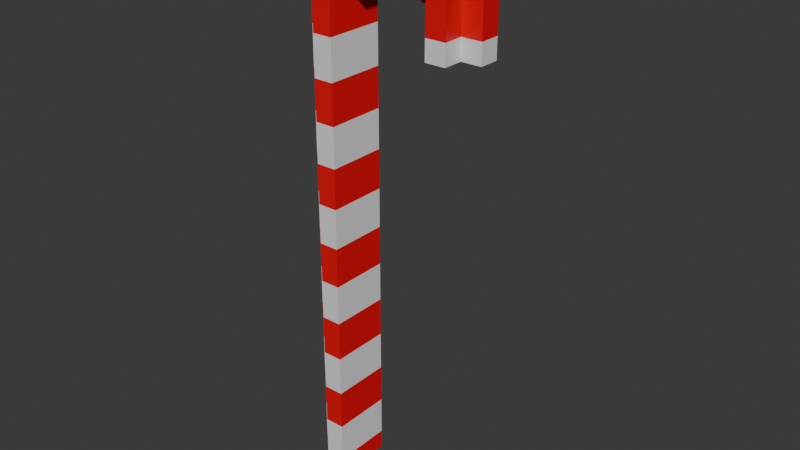 # Source: Candy_Cane.blend  (saved by Blender 4.0.36; exported with 4.5.12 LTS)
import bpy
from mathutils import Matrix  # noqa: F401  (used for matrix-valued properties, if any)

bpy.ops.wm.read_factory_settings(use_empty=True)
scene = bpy.context.scene
scene.name = 'Scene'

# ---- collections
col_collection = bpy.data.collections.new('Collection'); scene.collection.children.link(col_collection)

# ---- materials (node trees are filled in below, after node groups)
mat_cane_1 = bpy.data.materials.new('Cane_1')
mat_cane_1.alpha_threshold = 0.0
mat_cane_1.use_transparent_shadow = False
mat_cane_1.roughness = 0.5
mat_cane_1.line_color = (0.0, 0.0, 0.0, 1.0)
mat_cane_2 = bpy.data.materials.new('Cane_2')
mat_cane_2.use_transparent_shadow = False

# ---- material node trees
mat_cane_1.use_nodes = True; mat_cane_1.node_tree.nodes.clear()
_N = mat_cane_1.node_tree.nodes; _L = mat_cane_1.node_tree.links
n0 = _N.new('ShaderNodeOutputMaterial'); n0.name = 'Material Output'; n0.location = (300, 300)
n1 = _N.new('ShaderNodeBsdfPrincipled'); n1.name = 'Principled BSDF'; n1.location = (10, 300)
n1.inputs[0].default_value = (0.8003, 0.0, 0.006892, 1.0)
n1.inputs[3].default_value = 1.45
_L.new(n1.outputs[0], n0.inputs[0])
n0.is_active_output = True
mat_cane_2.use_nodes = True; mat_cane_2.node_tree.nodes.clear()
_N = mat_cane_2.node_tree.nodes; _L = mat_cane_2.node_tree.links
n0 = _N.new('ShaderNodeBsdfPrincipled'); n0.name = 'Principled BSDF'; n0.location = (10, 300)
n0.inputs[3].default_value = 1.45
n1 = _N.new('ShaderNodeOutputMaterial'); n1.name = 'Material Output'; n1.location = (300, 300)
_L.new(n0.outputs[0], n1.inputs[0])
n1.is_active_output = True

# ---- world
world_world = bpy.data.worlds.new('World'); scene.world = world_world
world_world.use_nodes = True; world_world.node_tree.nodes.clear()
_N = world_world.node_tree.nodes; _L = world_world.node_tree.links
n0 = _N.new('ShaderNodeOutputWorld'); n0.name = 'World Output'; n0.location = (300, 300)
n1 = _N.new('ShaderNodeBackground'); n1.name = 'Background'; n1.location = (10, 300)
n1.inputs[0].default_value = (0.05088, 0.05088, 0.05088, 1.0)
_L.new(n1.outputs[0], n0.inputs[0])
n0.is_active_output = True
world_world.color = (0.05088, 0.05088, 0.05088)
world_world.use_sun_shadow = False
world_world.sun_shadow_jitter_overblur = 0.0

# ---- meshes
me_circle_001 = bpy.data.meshes.new('Circle.001')
me_circle_001.from_pydata([(-0.03328, -0.01499, -0.2445), (-0.03328, -0.01499, -0.2145), (-0.03328, -0.01499, -0.1845), (-0.03328, -0.01499, -0.1546), (-0.03328, -0.01499, -0.1246), (-0.03328, -0.01499, -0.09458), (-0.03328, -0.01499, -0.0646), (-0.003292, -0.04498, -0.2445), (-0.003292, -0.01499, -0.2445), (0.02669, -0.04498, -0.2445), (0.02669, -0.01499, -0.2445), (-0.003292, -0.04498, -0.2145), (-0.003292, -0.04498, -0.1845), (-0.003292, -0.01499, -0.2145), (-0.003292, -0.01499, -0.1845), (0.02669, -0.04498, -0.2145), (0.02669, -0.04498, -0.1845), (0.02669, -0.01499, -0.2145), (0.02669, -0.01499, -0.1845), (-0.003292, -0.04498, -0.1546), (-0.003292, -0.04498, -0.1246), (-0.003292, -0.01499, -0.1546), (-0.003292, -0.01499, -0.1246), (0.02669, -0.04498, -0.1546), (0.02669, -0.04498, -0.1246), (0.02669, -0.01499, -0.1546), (0.02669, -0.01499, -0.1246), (-0.003292, -0.04498, -0.09458), (-0.003292, -0.04498, -0.0646), (-0.003292, -0.01499, -0.09458), (-0.003292, -0.01499, -0.0646), (0.02669, -0.04498, -0.09458), (0.02669, -0.04498, -0.0646), (0.02669, -0.01499, -0.09458), (0.02669, -0.01499, -0.0646), (-0.03328, -0.01499, -0.03461), (-0.03328, -0.01499, -0.004625), (-0.03328, -0.01499, 0.02536), (-0.03328, -0.01499, 0.05535), (-0.03328, -0.01499, 0.08533), (-0.03328, -0.01499, 0.1153), (-0.03328, -0.01499, 0.1453), (-0.03328, -0.01499, 0.1753), (-0.003292, -0.04498, -0.03461), (-0.003292, -0.04498, -0.004625), (-0.003292, -0.01499, -0.03461), (-0.003292, -0.01499, -0.004625), (0.02669, -0.04498, -0.03461), (0.02669, -0.04498, -0.004625), (0.02669, -0.01499, -0.03461), (0.02669, -0.01499, -0.004625), (-0.003292, -0.04498, 0.02536), (-0.003292, -0.04498, 0.05535), (-0.003292, -0.01499, 0.02536), (-0.003292, -0.01499, 0.05535), (0.02669, -0.04498, 0.02536), (0.02669, -0.04498, 0.05535), (0.02669, -0.01499, 0.02536), (0.02669, -0.01499, 0.05535), (-0.003292, -0.04498, 0.08533), (-0.003292, -0.04498, 0.1153), (-0.003292, -0.01499, 0.08533), (-0.003292, -0.01499, 0.1153), (0.02669, -0.04498, 0.08533), (0.02669, -0.04498, 0.1153), (0.02669, -0.01499, 0.08533), (0.02669, -0.01499, 0.1153), (-0.003292, -0.04498, 0.1453), (-0.003292, -0.04498, 0.1753), (-0.003292, -0.01499, 0.1453), (-0.003292, -0.01499, 0.1753), (0.02669, -0.04498, 0.1453), (0.02669, -0.04498, 0.1753), (0.02669, -0.01499, 0.1453), (0.02669, -0.01499, 0.1753), (-0.03328, -0.01499, 0.2053), (-0.03328, -0.01499, 0.2353), (-0.03328, -0.01499, 0.2653), (-0.03328, -0.01499, 0.2952), (-0.03328, -0.01499, 0.3252), (-0.03328, -0.01499, 0.3552), (-0.03328, -0.01499, 0.3852), (-0.03328, -0.01499, 0.4152), (-0.003292, -0.04498, 0.2053), (-0.003292, -0.04498, 0.2353), (-0.003292, -0.01499, 0.2053), (-0.003292, -0.01499, 0.2353), (0.02669, -0.04498, 0.2053), (0.02669, -0.04498, 0.2353), (0.02669, -0.01499, 0.2053), (0.02669, -0.01499, 0.2353), (-0.003292, -0.04498, 0.2653), (-0.003292, -0.04498, 0.2952), (-0.003292, -0.01499, 0.2653), (-0.003292, -0.01499, 0.2952), (0.02669, -0.04498, 0.2653), (0.02669, -0.04498, 0.2952), (0.02669, -0.01499, 0.2653), (0.02669, -0.01499, 0.2952), (-0.003292, -0.04498, 0.3252), (-0.003292, -0.04498, 0.3552), (-0.003292, -0.01499, 0.3252), (-0.003292, -0.01499, 0.3552), (0.02669, -0.04498, 0.3252), (0.02669, -0.04498, 0.3552), (0.02669, -0.01499, 0.3252), (0.02669, -0.01499, 0.3552), (-0.003292, -0.04498, 0.3852), (-0.003292, -0.04498, 0.4152), (-0.003292, -0.01499, 0.3852), (-0.003292, -0.01499, 0.4152), (0.02669, -0.04498, 0.3852), (0.02669, -0.04498, 0.4152), (0.02669, -0.01499, 0.3852), (0.02669, -0.01499, 0.4152), (-0.03328, -0.01499, 0.4452), (-0.03328, -0.01499, 0.4752), (-0.03328, -0.01499, 0.5051), (-0.003292, -0.04498, 0.4452), (-0.003292, -0.04498, 0.4752), (-0.003292, -0.01499, 0.4452), (-0.003292, -0.01499, 0.4752), (0.02669, -0.04498, 0.4452), (0.02669, -0.04498, 0.4752), (0.02669, -0.01499, 0.4452), (0.02669, -0.01499, 0.4752), (-0.003292, -0.04498, 0.5051), (-0.003292, -0.04498, 0.5351), (-0.003292, -0.01499, 0.5051), (-0.003292, -0.01499, 0.5351), (0.02669, -0.04498, 0.5051), (0.02669, -0.04498, 0.5351), (0.02669, -0.01499, 0.5051), (0.02669, -0.01499, 0.5351), (0.05668, -0.04498, 0.5351), (0.05668, -0.01499, 0.5051), (0.05668, -0.01499, 0.5351), (0.08667, -0.01499, 0.5351), (-0.003292, -0.01499, 0.5651), (0.02669, -0.04498, 0.5651), (0.02669, -0.01499, 0.5651), (0.02669, -0.01499, 0.5951), (0.05668, -0.04498, 0.5651), (0.05668, -0.04498, 0.5951), (0.05668, -0.01499, 0.5651), (0.05668, -0.01499, 0.5951), (0.08667, -0.04498, 0.5651), (0.08667, -0.04498, 0.5951), (0.08667, -0.01499, 0.5651), (0.08667, -0.01499, 0.5951), (0.08667, -0.01499, 0.6251), (-0.03328, 0.01499, -0.2445), (-0.03328, 0.01499, -0.2145), (-0.03328, 0.01499, -0.1845), (-0.03328, 0.01499, -0.1546), (-0.03328, 0.01499, -0.1246), (-0.03328, 0.01499, -0.09458), (-0.03328, 0.01499, -0.0646), (-0.003292, 0.01499, -0.2445), (-0.003292, 0.04498, -0.2445), (0.02669, 0.01499, -0.2445), (0.02669, 0.04498, -0.2445), (-0.003292, 0.01499, -0.2145), (-0.003292, 0.01499, -0.1845), (-0.003292, 0.04498, -0.2145), (-0.003292, 0.04498, -0.1845), (0.02669, 0.01499, -0.2145), (0.02669, 0.01499, -0.1845), (0.02669, 0.04498, -0.2145), (0.02669, 0.04498, -0.1845), (-0.003292, 0.01499, -0.1546), (-0.003292, 0.01499, -0.1246), (-0.003292, 0.04498, -0.1546), (-0.003292, 0.04498, -0.1246), (0.02669, 0.01499, -0.1546), (0.02669, 0.01499, -0.1246), (0.02669, 0.04498, -0.1546), (0.02669, 0.04498, -0.1246), (-0.003292, 0.01499, -0.09458), (-0.003292, 0.01499, -0.0646), (-0.003292, 0.04498, -0.09458), (-0.003292, 0.04498, -0.0646), (0.02669, 0.01499, -0.09458), (0.02669, 0.01499, -0.0646), (0.02669, 0.04498, -0.09458), (0.02669, 0.04498, -0.0646), (-0.03328, 0.01499, -0.03461), (-0.03328, 0.01499, -0.004625), (-0.03328, 0.01499, 0.02536), (-0.03328, 0.01499, 0.05535), (-0.03328, 0.01499, 0.08533), (-0.03328, 0.01499, 0.1153), (-0.03328, 0.01499, 0.1453), (-0.03328, 0.01499, 0.1753), (-0.003292, 0.01499, -0.03461), (-0.003292, 0.01499, -0.004625), (-0.003292, 0.04498, -0.03461), (-0.003292, 0.04498, -0.004625), (0.02669, 0.01499, -0.03461), (0.02669, 0.01499, -0.004625), (0.02669, 0.04498, -0.03461), (0.02669, 0.04498, -0.004625), (-0.003292, 0.01499, 0.02536), (-0.003292, 0.01499, 0.05535), (-0.003292, 0.04498, 0.02536), (-0.003292, 0.04498, 0.05535), (0.02669, 0.01499, 0.02536), (0.02669, 0.01499, 0.05535), (0.02669, 0.04498, 0.02536), (0.02669, 0.04498, 0.05535), (-0.003292, 0.01499, 0.08533), (-0.003292, 0.01499, 0.1153), (-0.003292, 0.04498, 0.08533), (-0.003292, 0.04498, 0.1153), (0.02669, 0.01499, 0.08533), (0.02669, 0.01499, 0.1153), (0.02669, 0.04498, 0.08533), (0.02669, 0.04498, 0.1153), (-0.003292, 0.01499, 0.1453), (-0.003292, 0.01499, 0.1753), (-0.003292, 0.04498, 0.1453), (-0.003292, 0.04498, 0.1753), (0.02669, 0.01499, 0.1453), (0.02669, 0.01499, 0.1753), (0.02669, 0.04498, 0.1453), (0.02669, 0.04498, 0.1753), (-0.03328, 0.01499, 0.2053), (-0.03328, 0.01499, 0.2353), (-0.03328, 0.01499, 0.2653), (-0.03328, 0.01499, 0.2952), (-0.03328, 0.01499, 0.3252), (-0.03328, 0.01499, 0.3552), (-0.03328, 0.01499, 0.3852), (-0.03328, 0.01499, 0.4152), (-0.003292, 0.01499, 0.2053), (-0.003292, 0.01499, 0.2353), (-0.003292, 0.04498, 0.2053), (-0.003292, 0.04498, 0.2353), (0.02669, 0.01499, 0.2053), (0.02669, 0.01499, 0.2353), (0.02669, 0.04498, 0.2053), (0.02669, 0.04498, 0.2353), (-0.003292, 0.01499, 0.2653), (-0.003292, 0.01499, 0.2952), (-0.003292, 0.04498, 0.2653), (-0.003292, 0.04498, 0.2952), (0.02669, 0.01499, 0.2653), (0.02669, 0.01499, 0.2952), (0.02669, 0.04498, 0.2653), (0.02669, 0.04498, 0.2952), (-0.003292, 0.01499, 0.3252), (-0.003292, 0.01499, 0.3552), (-0.003292, 0.04498, 0.3252), (-0.003292, 0.04498, 0.3552), (0.02669, 0.01499, 0.3252), (0.02669, 0.01499, 0.3552), (0.02669, 0.04498, 0.3252), (0.02669, 0.04498, 0.3552), (-0.003292, 0.01499, 0.3852), (-0.003292, 0.01499, 0.4152), (-0.003292, 0.04498, 0.3852), (-0.003292, 0.04498, 0.4152), (0.02669, 0.01499, 0.3852), (0.02669, 0.01499, 0.4152), (0.02669, 0.04498, 0.3852), (0.02669, 0.04498, 0.4152), (-0.03328, 0.01499, 0.4452), (-0.03328, 0.01499, 0.4752), (-0.03328, 0.01499, 0.5051), (-0.003292, 0.01499, 0.4452), (-0.003292, 0.01499, 0.4752), (-0.003292, 0.04498, 0.4452), (-0.003292, 0.04498, 0.4752), (0.02669, 0.01499, 0.4452), (0.02669, 0.01499, 0.4752), (0.02669, 0.04498, 0.4452), (0.02669, 0.04498, 0.4752), (-0.003292, 0.01499, 0.5051), (-0.003292, 0.01499, 0.5351), (-0.003292, 0.04498, 0.5051), (-0.003292, 0.04498, 0.5351), (0.02669, 0.01499, 0.5051), (0.02669, 0.01499, 0.5351), (0.02669, 0.04498, 0.5051), (0.02669, 0.04498, 0.5351), (0.05668, 0.01499, 0.5051), (0.05668, 0.01499, 0.5351), (0.05668, 0.04498, 0.5351), (0.08667, 0.01499, 0.5351), (0.08667, 0.04498, 0.5351), (-0.003292, 0.01499, 0.5651), (0.02669, 0.01499, 0.5651), (0.02669, 0.01499, 0.5951), (0.02669, 0.04498, 0.5651), (0.05668, 0.01499, 0.5651), (0.05668, 0.01499, 0.5951), (0.05668, 0.04498, 0.5651), (0.05668, 0.04498, 0.5951), (0.08667, 0.01499, 0.5651), (0.08667, 0.01499, 0.5951), (0.08667, 0.04498, 0.5651), (0.08667, 0.04498, 0.5951), (0.08667, 0.01499, 0.6251), (0.1167, -0.01499, 0.5351), (0.1466, -0.04498, 0.5351), (0.1466, -0.01499, 0.5051), (0.1466, -0.01499, 0.5351), (0.1766, -0.04498, 0.4452), (0.1766, -0.04498, 0.4752), (0.1766, -0.01499, 0.4452), (0.1766, -0.01499, 0.4752), (0.2066, -0.04498, 0.4452), (0.2066, -0.04498, 0.4752), (0.2066, -0.01499, 0.4452), (0.2066, -0.01499, 0.4752), (0.1766, -0.04498, 0.5051), (0.1766, -0.04498, 0.5351), (0.1766, -0.01499, 0.5051), (0.1766, -0.01499, 0.5351), (0.2066, -0.04498, 0.5051), (0.2066, -0.04498, 0.5351), (0.2066, -0.01499, 0.5051), (0.2066, -0.01499, 0.5351), (0.1167, -0.04498, 0.5651), (0.1167, -0.04498, 0.5951), (0.1167, -0.01499, 0.5651), (0.1167, -0.01499, 0.5951), (0.1466, -0.04498, 0.5651), (0.1466, -0.04498, 0.5951), (0.1466, -0.01499, 0.5651), (0.1466, -0.01499, 0.5951), (0.1167, -0.01499, 0.6251), (0.1766, -0.04498, 0.5651), (0.1766, -0.01499, 0.5651), (0.1766, -0.01499, 0.5951), (0.2066, -0.04498, 0.5651), (0.2066, -0.01499, 0.5651), (0.2366, -0.01499, 0.4452), (0.2366, -0.01499, 0.4752), (0.2366, -0.01499, 0.5051), (0.2366, -0.01499, 0.5351), (0.1167, 0.01499, 0.5351), (0.1466, 0.01499, 0.5051), (0.1466, 0.01499, 0.5351), (0.1466, 0.04498, 0.5351), (0.1766, 0.01499, 0.4452), (0.1766, 0.01499, 0.4752), (0.1766, 0.04498, 0.4452), (0.1766, 0.04498, 0.4752), (0.2066, 0.01499, 0.4452), (0.2066, 0.01499, 0.4752), (0.2066, 0.04498, 0.4452), (0.2066, 0.04498, 0.4752), (0.1766, 0.01499, 0.5051), (0.1766, 0.01499, 0.5351), (0.1766, 0.04498, 0.5051), (0.1766, 0.04498, 0.5351), (0.2066, 0.01499, 0.5051), (0.2066, 0.01499, 0.5351), (0.2066, 0.04498, 0.5051), (0.2066, 0.04498, 0.5351), (0.1167, 0.01499, 0.5651), (0.1167, 0.01499, 0.5951), (0.1167, 0.04498, 0.5651), (0.1167, 0.04498, 0.5951), (0.1466, 0.01499, 0.5651), (0.1466, 0.01499, 0.5951), (0.1466, 0.04498, 0.5651), (0.1466, 0.04498, 0.5951), (0.1167, 0.01499, 0.6251), (0.1766, 0.01499, 0.5651), (0.1766, 0.01499, 0.5951), (0.1766, 0.04498, 0.5651), (0.2066, 0.01499, 0.5651), (0.2066, 0.04498, 0.5651), (0.2366, 0.01499, 0.4452), (0.2366, 0.01499, 0.4752), (0.2366, 0.01499, 0.5051), (0.2366, 0.01499, 0.5351)], [], [(7, 8, 10, 9), (11, 12, 14, 13), (17, 18, 16, 15), (11, 15, 16, 12), (7, 11, 13, 8), (10, 17, 15, 9), (7, 9, 15, 11), (19, 20, 22, 21), (25, 26, 24, 23), (19, 23, 24, 20), (27, 28, 30, 29), (33, 34, 32, 31), (27, 31, 32, 28), (20, 27, 29, 22), (26, 33, 31, 24), (20, 24, 31, 27), (1, 13, 14, 2), (0, 8, 13, 1), (3, 21, 22, 4), (5, 29, 30, 6), (4, 22, 29, 5), (12, 19, 21, 14), (18, 25, 23, 16), (12, 16, 23, 19), (2, 14, 21, 3), (43, 44, 46, 45), (49, 50, 48, 47), (43, 47, 48, 44), (51, 52, 54, 53), (57, 58, 56, 55), (51, 55, 56, 52), (44, 51, 53, 46), (50, 57, 55, 48), (44, 48, 55, 51), (59, 60, 62, 61), (65, 66, 64, 63), (59, 63, 64, 60), (67, 68, 70, 69), (73, 74, 72, 71), (67, 71, 72, 68), (60, 67, 69, 62), (66, 73, 71, 64), (60, 64, 71, 67), (35, 45, 46, 36), (37, 53, 54, 38), (36, 46, 53, 37), (39, 61, 62, 40), (41, 69, 70, 42), (40, 62, 69, 41), (52, 59, 61, 54), (58, 65, 63, 56), (52, 56, 63, 59), (38, 54, 61, 39), (28, 43, 45, 30), (34, 49, 47, 32), (28, 32, 47, 43), (6, 30, 45, 35), (83, 84, 86, 85), (89, 90, 88, 87), (83, 87, 88, 84), (91, 92, 94, 93), (97, 98, 96, 95), (91, 95, 96, 92), (84, 91, 93, 86), (90, 97, 95, 88), (84, 88, 95, 91), (99, 100, 102, 101), (105, 106, 104, 103), (99, 103, 104, 100), (107, 108, 110, 109), (113, 114, 112, 111), (107, 111, 112, 108), (100, 107, 109, 102), (106, 113, 111, 104), (100, 104, 111, 107), (75, 85, 86, 76), (77, 93, 94, 78), (76, 86, 93, 77), (79, 101, 102, 80), (81, 109, 110, 82), (80, 102, 109, 81), (92, 99, 101, 94), (98, 105, 103, 96), (92, 96, 103, 99), (78, 94, 101, 79), (118, 119, 121, 120), (124, 125, 123, 122), (118, 122, 123, 119), (126, 127, 129, 128), (132, 133, 131, 130), (126, 130, 131, 127), (131, 133, 129, 127), (132, 135, 136, 133), (131, 133, 136, 134), (119, 126, 128, 121), (125, 132, 130, 123), (119, 123, 130, 126), (142, 143, 145, 144), (142, 146, 147, 143), (142, 144, 148, 146), (147, 149, 145, 143), (140, 144, 145, 141), (142, 144, 140, 139), (115, 120, 121, 116), (116, 121, 128, 117), (131, 139, 140, 133), (129, 133, 140, 138), (136, 144, 142, 134), (136, 137, 148, 144), (131, 134, 142, 139), (108, 118, 120, 110), (114, 124, 122, 112), (108, 112, 122, 118), (82, 110, 120, 115), (158, 159, 161, 160), (162, 163, 165, 164), (168, 169, 167, 166), (165, 169, 168, 164), (158, 162, 164, 159), (161, 168, 166, 160), (164, 168, 161, 159), (170, 171, 173, 172), (176, 177, 175, 174), (173, 177, 176, 172), (178, 179, 181, 180), (184, 185, 183, 182), (181, 185, 184, 180), (171, 178, 180, 173), (177, 184, 182, 175), (180, 184, 177, 173), (153, 163, 162, 152), (152, 162, 158, 151), (155, 171, 170, 154), (157, 179, 178, 156), (156, 178, 171, 155), (163, 170, 172, 165), (169, 176, 174, 167), (172, 176, 169, 165), (154, 170, 163, 153), (194, 195, 197, 196), (200, 201, 199, 198), (197, 201, 200, 196), (202, 203, 205, 204), (208, 209, 207, 206), (205, 209, 208, 204), (195, 202, 204, 197), (201, 208, 206, 199), (204, 208, 201, 197), (210, 211, 213, 212), (216, 217, 215, 214), (213, 217, 216, 212), (218, 219, 221, 220), (224, 225, 223, 222), (221, 225, 224, 220), (211, 218, 220, 213), (217, 224, 222, 215), (220, 224, 217, 213), (187, 195, 194, 186), (189, 203, 202, 188), (188, 202, 195, 187), (191, 211, 210, 190), (193, 219, 218, 192), (192, 218, 211, 191), (203, 210, 212, 205), (209, 216, 214, 207), (212, 216, 209, 205), (190, 210, 203, 189), (179, 194, 196, 181), (185, 200, 198, 183), (196, 200, 185, 181), (186, 194, 179, 157), (234, 235, 237, 236), (240, 241, 239, 238), (237, 241, 240, 236), (242, 243, 245, 244), (248, 249, 247, 246), (245, 249, 248, 244), (235, 242, 244, 237), (241, 248, 246, 239), (244, 248, 241, 237), (250, 251, 253, 252), (256, 257, 255, 254), (253, 257, 256, 252), (258, 259, 261, 260), (264, 265, 263, 262), (261, 265, 264, 260), (251, 258, 260, 253), (257, 264, 262, 255), (260, 264, 257, 253), (227, 235, 234, 226), (229, 243, 242, 228), (228, 242, 235, 227), (231, 251, 250, 230), (233, 259, 258, 232), (232, 258, 251, 231), (243, 250, 252, 245), (249, 256, 254, 247), (252, 256, 249, 245), (230, 250, 243, 229), (269, 270, 272, 271), (275, 276, 274, 273), (272, 276, 275, 271), (277, 278, 280, 279), (283, 284, 282, 281), (280, 284, 283, 279), (282, 284, 280, 278), (286, 287, 289, 288), (282, 286, 285, 281), (282, 284, 287, 286), (270, 277, 279, 272), (276, 283, 281, 274), (279, 283, 276, 272), (294, 295, 297, 296), (297, 301, 300, 296), (299, 301, 297, 295), (292, 295, 294, 291), (294, 296, 293, 291), (267, 270, 269, 266), (268, 277, 270, 267), (282, 291, 293, 284), (290, 291, 282, 278), (289, 300, 298, 288), (296, 300, 289, 287), (293, 296, 287, 284), (259, 269, 271, 261), (265, 275, 273, 263), (271, 275, 265, 261), (266, 269, 259, 233), (307, 308, 310, 309), (313, 314, 312, 311), (307, 311, 312, 308), (307, 309, 313, 311), (315, 316, 318, 317), (321, 322, 320, 319), (315, 319, 320, 316), (305, 317, 318, 306), (304, 306, 318, 316), (308, 315, 317, 310), (314, 321, 319, 312), (308, 312, 319, 315), (329, 330, 328, 327), (323, 327, 328, 324), (323, 325, 329, 327), (328, 330, 326, 324), (335, 336, 333, 332), (329, 333, 334, 330), (332, 333, 329, 327), (313, 337, 338, 314), (321, 339, 340, 322), (314, 338, 339, 321), (304, 327, 329, 306), (303, 306, 329, 325), (322, 336, 335, 320), (316, 320, 335, 332), (304, 316, 332, 327), (345, 346, 348, 347), (351, 352, 350, 349), (348, 352, 351, 347), (345, 347, 351, 349), (353, 354, 356, 355), (359, 360, 358, 357), (356, 360, 359, 355), (343, 354, 353, 342), (343, 344, 356, 354), (346, 353, 355, 348), (352, 359, 357, 350), (355, 359, 352, 348), (367, 368, 366, 365), (364, 368, 367, 363), (361, 363, 367, 365), (366, 368, 364, 362), (373, 374, 372, 370), (366, 371, 370, 365), (370, 372, 367, 365), (350, 376, 375, 349), (358, 378, 377, 357), (357, 377, 376, 350), (343, 365, 367, 344), (361, 365, 343, 341), (360, 374, 373, 358), (372, 374, 360, 356), (367, 372, 356, 344), (146, 323, 324, 147), (146, 148, 325, 323), (324, 326, 149, 147), (149, 326, 331, 150), (301, 364, 363, 300), (298, 300, 363, 361), (362, 364, 301, 299), (302, 369, 362, 299), (1, 2, 153, 152), (0, 1, 152, 151), (8, 158, 160, 10), (166, 167, 18, 17), (160, 166, 17, 10), (3, 4, 155, 154), (5, 6, 157, 156), (4, 5, 156, 155), (174, 175, 26, 25), (182, 183, 34, 33), (175, 182, 33, 26), (2, 3, 154, 153), (167, 174, 25, 18), (0, 151, 158, 8), (35, 36, 187, 186), (37, 38, 189, 188), (36, 37, 188, 187), (198, 199, 50, 49), (206, 207, 58, 57), (199, 206, 57, 50), (39, 40, 191, 190), (41, 42, 193, 192), (40, 41, 192, 191), (214, 215, 66, 65), (222, 223, 74, 73), (215, 222, 73, 66), (38, 39, 190, 189), (207, 214, 65, 58), (6, 35, 186, 157), (183, 198, 49, 34), (75, 76, 227, 226), (77, 78, 229, 228), (76, 77, 228, 227), (238, 239, 90, 89), (246, 247, 98, 97), (239, 246, 97, 90), (79, 80, 231, 230), (81, 82, 233, 232), (80, 81, 232, 231), (254, 255, 106, 105), (262, 263, 114, 113), (255, 262, 113, 106), (78, 79, 230, 229), (247, 254, 105, 98), (115, 116, 267, 266), (116, 117, 268, 267), (273, 274, 125, 124), (128, 129, 278, 277), (285, 286, 136, 135), (136, 286, 288, 137), (274, 281, 132, 125), (132, 281, 285, 135), (140, 141, 292, 291), (140, 291, 290, 138), (149, 299, 295, 145), (149, 150, 302, 299), (145, 295, 292, 141), (129, 138, 290, 278), (288, 298, 148, 137), (128, 277, 268, 117), (82, 115, 266, 233), (263, 273, 124, 114), (309, 310, 346, 345), (309, 345, 349, 313), (305, 306, 343, 342), (303, 341, 343, 306), (310, 317, 353, 346), (305, 342, 353, 317), (375, 376, 338, 337), (377, 378, 340, 339), (376, 377, 339, 338), (330, 366, 362, 326), (370, 371, 334, 333), (336, 373, 370, 333), (362, 369, 331, 326), (334, 371, 366, 330), (303, 325, 361, 341), (358, 373, 336, 322), (313, 349, 375, 337), (340, 378, 358, 322), (68, 83, 85, 70), (74, 89, 87, 72), (68, 72, 87, 83), (42, 70, 85, 75), (219, 234, 236, 221), (225, 240, 238, 223), (236, 240, 225, 221), (226, 234, 219, 193), (42, 75, 226, 193), (223, 238, 89, 74), (148, 298, 361, 325), (331, 369, 302, 150)])
me_circle_001.polygons.foreach_set('material_index', [0, 1, 1, 1, 0, 0, 0, 0, 0, 0, 1, 1, 1, 0, 0, 0, 1, 0, 0, 1, 0, 1, 1, 1, 1, 0, 0, 0, 1, 1, 1, 0, 0, 0, 0, 0, 0, 1, 1, 1, 0, 0, 0, 0, 1, 0, 0, 1, 0, 1, 1, 1, 1, 1, 1, 1, 1, 0, 0, 0, 1, 1, 1, 0, 0, 0, 0, 0, 0, 1, 1, 1, 0, 0, 0, 0, 1, 0, 0, 1, 0, 1, 1, 1, 1, 0, 0, 0, 0, 0, 0, 0, 1, 1, 0, 0, 0, 1, 1, 1, 1, 1, 1, 0, 0, 1, 0, 1, 1, 1, 1, 1, 1, 1, 0, 1, 1, 1, 0, 0, 0, 0, 0, 0, 1, 1, 1, 0, 0, 0, 1, 0, 0, 1, 0, 1, 1, 1, 1, 0, 0, 0, 1, 1, 1, 0, 0, 0, 0, 0, 0, 1, 1, 1, 0, 0, 0, 0, 1, 0, 0, 1, 0, 1, 1, 1, 1, 1, 1, 1, 1, 0, 0, 0, 1, 1, 1, 0, 0, 0, 0, 0, 0, 1, 1, 1, 0, 0, 0, 0, 1, 0, 0, 1, 0, 1, 1, 1, 1, 0, 0, 0, 0, 0, 0, 0, 1, 1, 1, 0, 0, 0, 1, 1, 1, 1, 1, 0, 0, 1, 0, 1, 1, 1, 1, 1, 1, 1, 1, 1, 1, 0, 0, 0, 0, 0, 0, 0, 0, 0, 0, 0, 0, 0, 1, 1, 1, 1, 0, 0, 1, 1, 1, 1, 1, 1, 1, 1, 0, 0, 0, 0, 0, 1, 0, 0, 0, 0, 0, 0, 0, 1, 0, 1, 1, 0, 0, 1, 1, 1, 1, 1, 0, 0, 0, 0, 0, 0, 0, 0, 1, 0, 0, 1, 0, 0, 1, 0, 0, 1, 0, 1, 1, 0, 0, 1, 0, 0, 1, 0, 0, 1, 0, 0, 1, 0, 1, 1, 1, 1, 0, 1, 0, 0, 1, 0, 0, 1, 0, 0, 1, 0, 1, 1, 0, 0, 0, 0, 1, 1, 0, 1, 1, 0, 1, 0, 1, 0, 1, 0, 1, 1, 1, 0, 0, 1, 0, 0, 1, 0, 0, 0, 1, 1, 0, 1, 1, 1, 0, 0, 1, 1, 1, 1, 1, 1, 1, 1, 1, 1, 0, 0])
me_circle_001.materials.append(mat_cane_1)
me_circle_001.materials.append(mat_cane_2)
me_circle_001.update()

# ---- objects
ob_circle_001 = bpy.data.objects.new('Circle.001', me_circle_001)

# ---- transforms, parenting, visibility, modifiers, constraints
ob_circle_001.location = (1.397e-09, 0.02721, 0.01944)

# ---- collection membership
col_collection.objects.link(ob_circle_001)

# ---- scene / render settings (as saved in the file)
scene.frame_start = 1; scene.frame_end = 250; scene.frame_set(1)
scene.render.engine = 'BLENDER_EEVEE_NEXT'
scene.cycles.sampling_pattern = 'TABULATED_SOBOL'
bpy.context.view_layer.update()

# ---- added for rendering (the .blend has no active camera and no usable light): camera, sun
cam_auto = bpy.data.cameras.new('AutoCamera')
cam_auto.lens = 50.0
cam_auto.sensor_width = 36.0
cam_auto.clip_end = 1000.0
ob_auto_camera = bpy.data.objects.new('AutoCamera', cam_auto)
scene.collection.objects.link(ob_auto_camera)
ob_auto_camera.location = (0.948196, -0.98863, 0.886952)
ob_auto_camera.rotation_euler = (1.09748, -7.21219e-08, 0.694738)
scene.camera = ob_auto_camera
light_auto_sun = bpy.data.lights.new('AutoSun', 'SUN')
light_auto_sun.energy = 3.0
light_auto_sun.angle = 0.0523599
ob_auto_sun = bpy.data.objects.new('AutoSun', light_auto_sun)
scene.collection.objects.link(ob_auto_sun)
ob_auto_sun.rotation_euler = (0.872665, 0.174533, 0.523599)
bpy.context.view_layer.update()
